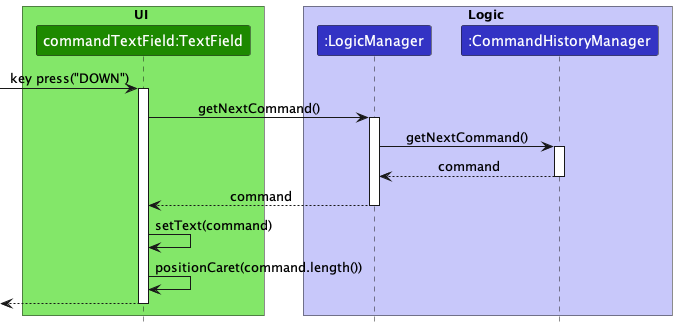

The diagram above was rendered by PlantUML. Its source (embedded in the PNG):
@startuml
!include style.puml

box UI UI_COLOR_T1
participant "commandTextField:TextField" as TextField UI_COLOR
end box

box Logic LOGIC_COLOR_T1
participant ":LogicManager" as LogicManager LOGIC_COLOR
participant ":CommandHistoryManager" as CommandHistoryManager LOGIC_COLOR
end box

[-> TextField : key press("DOWN")
activate TextField

TextField -> LogicManager : getNextCommand()
activate LogicManager

LogicManager -> CommandHistoryManager : getNextCommand()
activate CommandHistoryManager

CommandHistoryManager --> LogicManager : command
deactivate CommandHistoryManager

LogicManager --> TextField : command
deactivate LogicManager

TextField -> TextField : setText(command)
TextField -> TextField : positionCaret(command.length())
[<-- TextField
deactivate TextField

@enduml